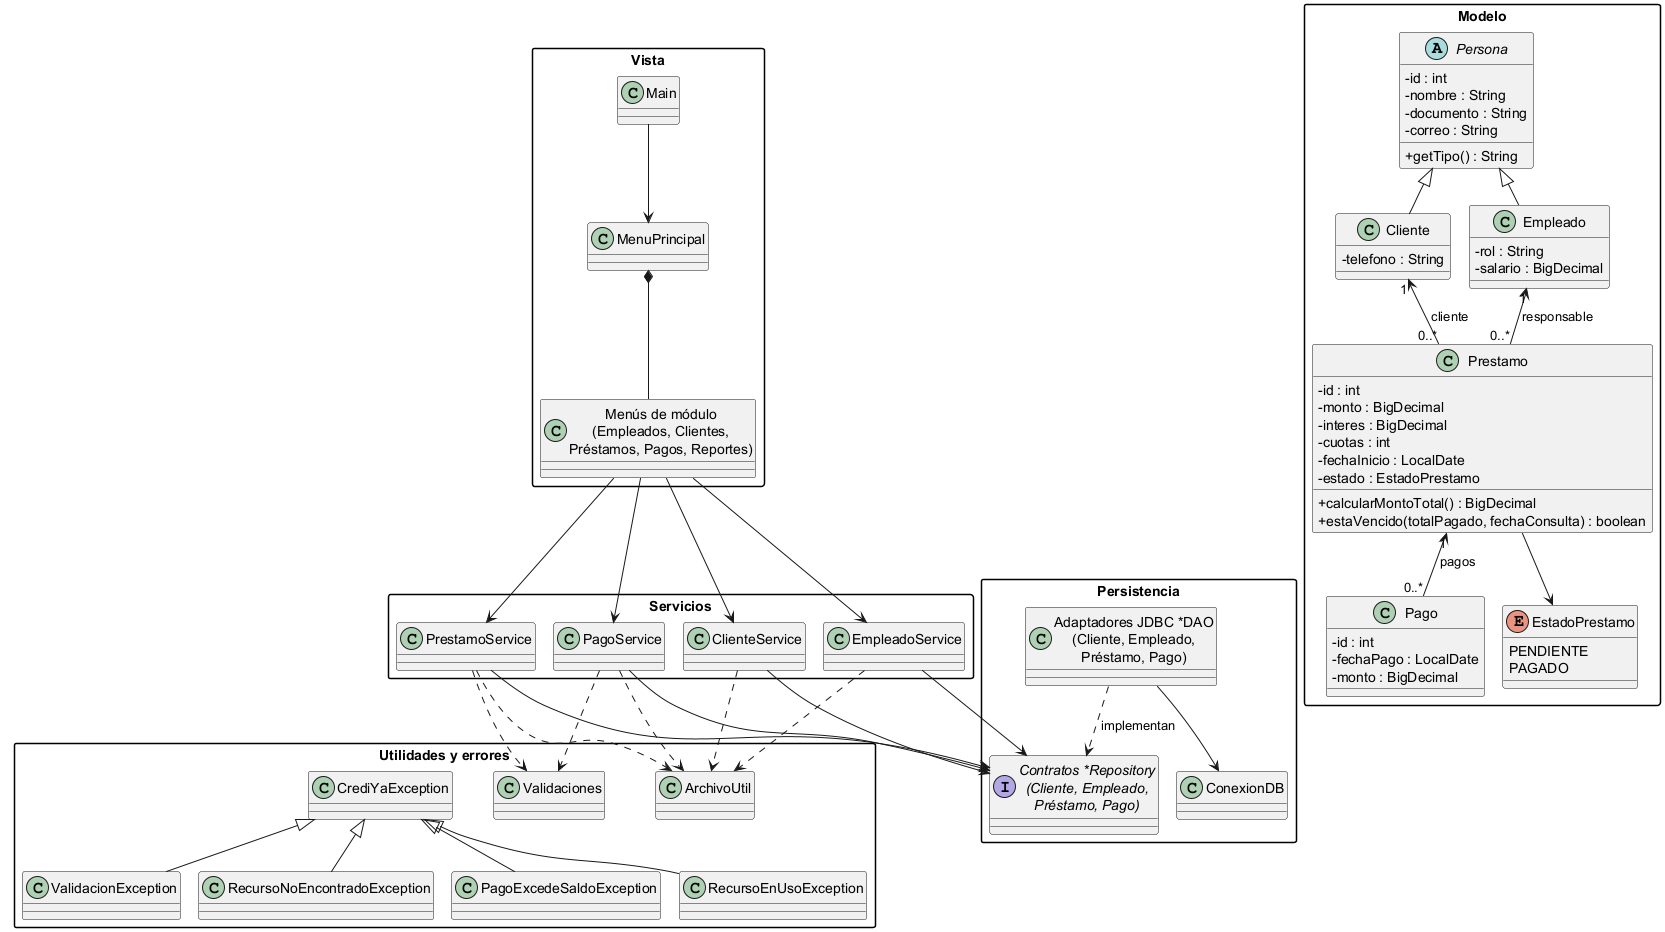

The diagram above was rendered by PlantUML. Its source (embedded in the PNG):
@startuml UML_CrediYa

!pragma layout smetana
skinparam classAttributeIconSize 0
skinparam packageStyle rectangle

package "Vista" {
  class Main
  class MenuPrincipal
  class "Menús de módulo\n(Empleados, Clientes,\nPréstamos, Pagos, Reportes)" as MenusModulo
}

package "Servicios" {
  class EmpleadoService
  class ClienteService
  class PrestamoService
  class PagoService
}

package "Modelo" {
  abstract class Persona {
    - id : int
    - nombre : String
    - documento : String
    - correo : String
    + getTipo() : String
  }
  class Empleado {
    - rol : String
    - salario : BigDecimal
  }
  class Cliente {
    - telefono : String
  }
  class Prestamo {
    - id : int
    - monto : BigDecimal
    - interes : BigDecimal
    - cuotas : int
    - fechaInicio : LocalDate
    - estado : EstadoPrestamo
    + calcularMontoTotal() : BigDecimal
    + estaVencido(totalPagado, fechaConsulta) : boolean
  }
  class Pago {
    - id : int
    - fechaPago : LocalDate
    - monto : BigDecimal
  }
  enum EstadoPrestamo {
    PENDIENTE
    PAGADO
  }
}

package "Persistencia" {
  interface "Contratos *Repository\n(Cliente, Empleado,\nPréstamo, Pago)" as Repositories
  class "Adaptadores JDBC *DAO\n(Cliente, Empleado,\nPréstamo, Pago)" as JdbcDaos
  class ConexionDB
}

package "Utilidades y errores" {
  class ArchivoUtil
  class Validaciones
  class CrediYaException
  class ValidacionException
  class RecursoNoEncontradoException
  class PagoExcedeSaldoException
  class RecursoEnUsoException
}

Persona <|-- Empleado
Persona <|-- Cliente
Cliente "1" <-- "0..*" Prestamo : cliente
Empleado "1" <-- "0..*" Prestamo : responsable
Prestamo "1" <-- "0..*" Pago : pagos
Prestamo --> EstadoPrestamo

Main --> MenuPrincipal
MenuPrincipal *-- MenusModulo
MenusModulo --> EmpleadoService
MenusModulo --> ClienteService
MenusModulo --> PrestamoService
MenusModulo --> PagoService
EmpleadoService --> Repositories
ClienteService --> Repositories
PrestamoService --> Repositories
PagoService --> Repositories
JdbcDaos ..> Repositories : implementan
JdbcDaos --> ConexionDB
EmpleadoService ..> ArchivoUtil
ClienteService ..> ArchivoUtil
PrestamoService ..> ArchivoUtil
PagoService ..> ArchivoUtil
PrestamoService ..> Validaciones
PagoService ..> Validaciones
CrediYaException <|-- ValidacionException
CrediYaException <|-- RecursoNoEncontradoException
CrediYaException <|-- PagoExcedeSaldoException
CrediYaException <|-- RecursoEnUsoException

@enduml